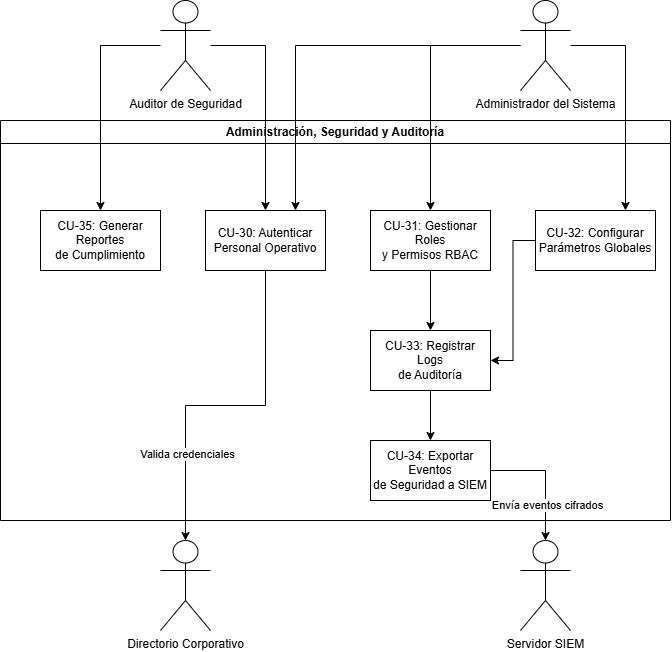

The diagram above was exported from draw.io. Its source (the exported page's mxGraphModel, read from the mxfile embedded in the PNG):
<mxGraphModel dx="1414" dy="849" grid="1" gridSize="10" guides="1" tooltips="1" connect="1" arrows="1" fold="1" page="1" pageScale="1" pageWidth="827" pageHeight="1169" math="0" shadow="0">
  <root>
    <mxCell id="0" />
    <mxCell id="1" parent="0" />
    <mxCell id="qQ3rbMx4qmSVoyvCvXbn-1" parent="1" style="swimlane;whiteSpace=wrap;html=1;" value="Administración, Seguridad y Auditoría" vertex="1">
      <mxGeometry height="400" width="670" x="80" y="220" as="geometry" />
    </mxCell>
    <mxCell id="fMAjJI_VJ4W1TnIuw_0L-1" parent="qQ3rbMx4qmSVoyvCvXbn-1" style="rounded=0;whiteSpace=wrap;html=1;" value="&lt;div&gt;CU-35: Generar Reportes&lt;/div&gt;&lt;div&gt;de Cumplimiento&lt;/div&gt;" vertex="1">
      <mxGeometry height="60" width="120" x="40" y="90" as="geometry" />
    </mxCell>
    <mxCell id="fMAjJI_VJ4W1TnIuw_0L-2" parent="qQ3rbMx4qmSVoyvCvXbn-1" style="rounded=0;whiteSpace=wrap;html=1;" value="&lt;div&gt;CU-30: Autenticar&lt;/div&gt;&lt;div&gt;Personal Operativo&lt;/div&gt;" vertex="1">
      <mxGeometry height="60" width="120" x="205" y="90" as="geometry" />
    </mxCell>
    <mxCell id="fMAjJI_VJ4W1TnIuw_0L-13" edge="1" parent="qQ3rbMx4qmSVoyvCvXbn-1" source="fMAjJI_VJ4W1TnIuw_0L-3" style="edgeStyle=orthogonalEdgeStyle;rounded=0;orthogonalLoop=1;jettySize=auto;html=1;entryX=0.5;entryY=0;entryDx=0;entryDy=0;" target="fMAjJI_VJ4W1TnIuw_0L-5">
      <mxGeometry relative="1" as="geometry" />
    </mxCell>
    <mxCell id="fMAjJI_VJ4W1TnIuw_0L-3" parent="qQ3rbMx4qmSVoyvCvXbn-1" style="rounded=0;whiteSpace=wrap;html=1;" value="&lt;div&gt;CU-31: Gestionar Roles&lt;/div&gt;&lt;div&gt;y Permisos RBAC&lt;/div&gt;" vertex="1">
      <mxGeometry height="60" width="120" x="370" y="90" as="geometry" />
    </mxCell>
    <mxCell id="fMAjJI_VJ4W1TnIuw_0L-14" edge="1" parent="qQ3rbMx4qmSVoyvCvXbn-1" source="fMAjJI_VJ4W1TnIuw_0L-4" style="edgeStyle=orthogonalEdgeStyle;rounded=0;orthogonalLoop=1;jettySize=auto;html=1;entryX=1;entryY=0.5;entryDx=0;entryDy=0;" target="fMAjJI_VJ4W1TnIuw_0L-5">
      <mxGeometry relative="1" as="geometry" />
    </mxCell>
    <mxCell id="fMAjJI_VJ4W1TnIuw_0L-4" parent="qQ3rbMx4qmSVoyvCvXbn-1" style="rounded=0;whiteSpace=wrap;html=1;" value="&lt;div&gt;CU-32: Configurar&lt;/div&gt;&lt;div&gt;Parámetros Globales&lt;/div&gt;" vertex="1">
      <mxGeometry height="60" width="120" x="535" y="90" as="geometry" />
    </mxCell>
    <mxCell id="fMAjJI_VJ4W1TnIuw_0L-15" edge="1" parent="qQ3rbMx4qmSVoyvCvXbn-1" source="fMAjJI_VJ4W1TnIuw_0L-5" style="edgeStyle=orthogonalEdgeStyle;rounded=0;orthogonalLoop=1;jettySize=auto;html=1;entryX=0.5;entryY=0;entryDx=0;entryDy=0;" target="fMAjJI_VJ4W1TnIuw_0L-6">
      <mxGeometry relative="1" as="geometry" />
    </mxCell>
    <mxCell id="fMAjJI_VJ4W1TnIuw_0L-5" parent="qQ3rbMx4qmSVoyvCvXbn-1" style="rounded=0;whiteSpace=wrap;html=1;" value="&lt;div&gt;CU-33: Registrar Logs&lt;/div&gt;&lt;div&gt;de Auditoría&lt;/div&gt;" vertex="1">
      <mxGeometry height="60" width="120" x="370" y="210" as="geometry" />
    </mxCell>
    <mxCell id="fMAjJI_VJ4W1TnIuw_0L-6" parent="qQ3rbMx4qmSVoyvCvXbn-1" style="rounded=0;whiteSpace=wrap;html=1;" value="&lt;div&gt;CU-34: Exportar Eventos&lt;/div&gt;&lt;div&gt;de Seguridad a SIEM&lt;/div&gt;" vertex="1">
      <mxGeometry height="60" width="120" x="370" y="320" as="geometry" />
    </mxCell>
    <mxCell id="PbZVlFenlLbO9penDxax-1" parent="1" style="shape=umlActor;verticalLabelPosition=bottom;verticalAlign=top;html=1;outlineConnect=0;" value="&lt;div&gt;Directorio Corporativo&lt;/div&gt;" vertex="1">
      <mxGeometry height="90" width="50" x="240" y="640" as="geometry" />
    </mxCell>
    <mxCell id="PbZVlFenlLbO9penDxax-2" parent="1" style="shape=umlActor;verticalLabelPosition=bottom;verticalAlign=top;html=1;outlineConnect=0;" value="&lt;div&gt;Servidor SIEM&lt;/div&gt;" vertex="1">
      <mxGeometry height="90" width="50" x="600" y="640" as="geometry" />
    </mxCell>
    <mxCell id="fMAjJI_VJ4W1TnIuw_0L-7" edge="1" parent="1" source="PbZVlFenlLbO9penDxax-3" style="edgeStyle=orthogonalEdgeStyle;rounded=0;orthogonalLoop=1;jettySize=auto;html=1;entryX=0.5;entryY=0;entryDx=0;entryDy=0;" target="fMAjJI_VJ4W1TnIuw_0L-1">
      <mxGeometry relative="1" as="geometry">
        <Array as="points">
          <mxPoint x="180" y="145" />
        </Array>
      </mxGeometry>
    </mxCell>
    <mxCell id="fMAjJI_VJ4W1TnIuw_0L-8" edge="1" parent="1" source="PbZVlFenlLbO9penDxax-3" style="edgeStyle=orthogonalEdgeStyle;rounded=0;orthogonalLoop=1;jettySize=auto;html=1;entryX=0.5;entryY=0;entryDx=0;entryDy=0;" target="fMAjJI_VJ4W1TnIuw_0L-2">
      <mxGeometry relative="1" as="geometry">
        <Array as="points">
          <mxPoint x="345" y="145" />
        </Array>
      </mxGeometry>
    </mxCell>
    <mxCell id="PbZVlFenlLbO9penDxax-3" parent="1" style="shape=umlActor;verticalLabelPosition=bottom;verticalAlign=top;html=1;outlineConnect=0;" value="&lt;div&gt;Auditor de Seguridad&lt;/div&gt;" vertex="1">
      <mxGeometry height="90" width="50" x="240" y="100" as="geometry" />
    </mxCell>
    <mxCell id="fMAjJI_VJ4W1TnIuw_0L-10" edge="1" parent="1" source="PbZVlFenlLbO9penDxax-4" style="edgeStyle=orthogonalEdgeStyle;rounded=0;orthogonalLoop=1;jettySize=auto;html=1;entryX=0.75;entryY=0;entryDx=0;entryDy=0;" target="fMAjJI_VJ4W1TnIuw_0L-2">
      <mxGeometry relative="1" as="geometry" />
    </mxCell>
    <mxCell id="fMAjJI_VJ4W1TnIuw_0L-11" edge="1" parent="1" source="PbZVlFenlLbO9penDxax-4" style="edgeStyle=orthogonalEdgeStyle;rounded=0;orthogonalLoop=1;jettySize=auto;html=1;entryX=0.5;entryY=0;entryDx=0;entryDy=0;" target="fMAjJI_VJ4W1TnIuw_0L-3">
      <mxGeometry relative="1" as="geometry" />
    </mxCell>
    <mxCell id="fMAjJI_VJ4W1TnIuw_0L-12" edge="1" parent="1" source="PbZVlFenlLbO9penDxax-4" style="edgeStyle=orthogonalEdgeStyle;rounded=0;orthogonalLoop=1;jettySize=auto;html=1;entryX=0.75;entryY=0;entryDx=0;entryDy=0;" target="fMAjJI_VJ4W1TnIuw_0L-4">
      <mxGeometry relative="1" as="geometry">
        <Array as="points">
          <mxPoint x="705" y="145" />
        </Array>
      </mxGeometry>
    </mxCell>
    <mxCell id="PbZVlFenlLbO9penDxax-4" parent="1" style="shape=umlActor;verticalLabelPosition=bottom;verticalAlign=top;html=1;outlineConnect=0;" value="&lt;div&gt;Administrador del Sistema&lt;/div&gt;" vertex="1">
      <mxGeometry height="90" width="50" x="600" y="100" as="geometry" />
    </mxCell>
    <mxCell id="fMAjJI_VJ4W1TnIuw_0L-16" edge="1" parent="1" source="fMAjJI_VJ4W1TnIuw_0L-6" style="edgeStyle=orthogonalEdgeStyle;rounded=0;orthogonalLoop=1;jettySize=auto;html=1;entryX=0.5;entryY=0;entryDx=0;entryDy=0;entryPerimeter=0;" target="PbZVlFenlLbO9penDxax-2">
      <mxGeometry relative="1" as="geometry" />
    </mxCell>
    <mxCell id="fMAjJI_VJ4W1TnIuw_0L-19" connectable="0" parent="fMAjJI_VJ4W1TnIuw_0L-16" style="edgeLabel;html=1;align=center;verticalAlign=middle;resizable=0;points=[];" value="Envía eventos cifrados" vertex="1">
      <mxGeometry relative="1" x="0.424" y="1" as="geometry">
        <mxPoint as="offset" />
      </mxGeometry>
    </mxCell>
    <mxCell id="fMAjJI_VJ4W1TnIuw_0L-17" edge="1" parent="1" source="fMAjJI_VJ4W1TnIuw_0L-2" style="edgeStyle=orthogonalEdgeStyle;rounded=0;orthogonalLoop=1;jettySize=auto;html=1;" target="PbZVlFenlLbO9penDxax-1">
      <mxGeometry relative="1" as="geometry" />
    </mxCell>
    <mxCell id="fMAjJI_VJ4W1TnIuw_0L-18" connectable="0" parent="fMAjJI_VJ4W1TnIuw_0L-17" style="edgeLabel;html=1;align=center;verticalAlign=middle;resizable=0;points=[];" value="Valida credenciales" vertex="1">
      <mxGeometry relative="1" x="0.5029" y="1" as="geometry">
        <mxPoint as="offset" />
      </mxGeometry>
    </mxCell>
  </root>
</mxGraphModel>